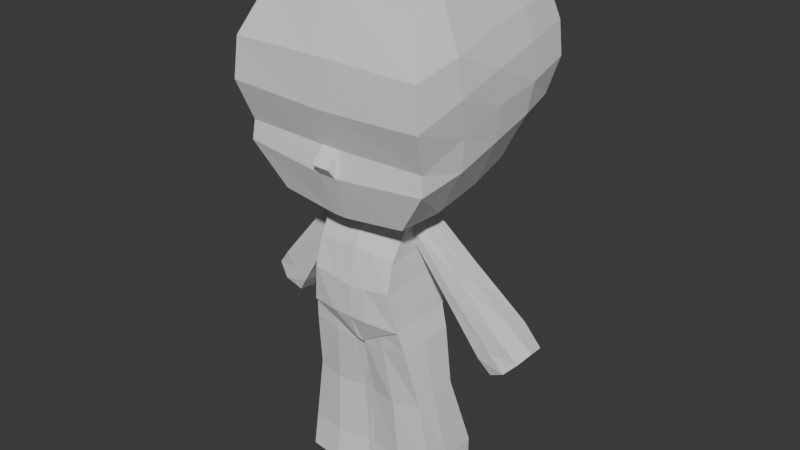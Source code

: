 # Source: PJ2.blend  (saved by Blender 4.0.36; exported with 4.5.12 LTS)
import bpy
from mathutils import Matrix  # noqa: F401  (used for matrix-valued properties, if any)

bpy.ops.wm.read_factory_settings(use_empty=True)
scene = bpy.context.scene
scene.name = 'Scene'

# ---- collections
col_collection = bpy.data.collections.new('Collection'); scene.collection.children.link(col_collection)
col_imagenes = bpy.data.collections.new('imagenes'); scene.collection.children.link(col_imagenes)
col_piernas = bpy.data.collections.new('piernas'); scene.collection.children.link(col_piernas)
col_brazos = bpy.data.collections.new('brazos'); scene.collection.children.link(col_brazos)

# ---- world
world_world = bpy.data.worlds.new('World'); scene.world = world_world
world_world.use_nodes = True; world_world.node_tree.nodes.clear()
_N = world_world.node_tree.nodes; _L = world_world.node_tree.links
n0 = _N.new('ShaderNodeOutputWorld'); n0.name = 'World Output'; n0.location = (300, 300)
n1 = _N.new('ShaderNodeBackground'); n1.name = 'Background'; n1.location = (10, 300)
n1.inputs[0].default_value = (0.05088, 0.05088, 0.05088, 1.0)
_L.new(n1.outputs[0], n0.inputs[0])
n0.is_active_output = True
world_world.color = (0.05088, 0.05088, 0.05088)
world_world.use_sun_shadow = False
world_world.sun_shadow_jitter_overblur = 0.0

# ---- meshes
me_cube_002 = bpy.data.meshes.new('Cube.002')
me_cube_002.from_pydata([(-0.5884, -0.7401, -0.9396), (-0.7153, -0.732, 0.6655), (-0.7011, 0.6364, -0.5158), (-0.7468, 0.6419, 0.7032), (0.5884, -0.7401, -0.9396), (0.7153, -0.732, 0.6655), (0.7011, 0.6364, -0.5158), (0.7468, 0.6419, 0.7032), (-0.6909, 0.01934, -0.7963), (-0.7285, -0.07404, 0.8378), (0.6909, 0.01934, -0.7963), (0.7285, -0.07404, 0.8378), (-0.8921, -0.9444, -0.04921), (-0.85, 0.8326, 0.3437), (0.85, 0.8326, 0.3437), (0.8921, -0.9444, -0.04921), (0.9342, -0.06535, 0.2051), (-0.9342, -0.06535, 0.2051), (-0.88, 0.8361, 0.06035), (0.88, 0.8361, 0.06035), (0.8357, -0.8164, -0.3978), (0.9246, -0.03043, -0.09009), (-0.9246, -0.03043, -0.09009), (-0.8357, -0.8164, -0.3978), (-0.74, 0.285, 0.817), (0.696, 0.3477, -0.6806), (-0.696, 0.3477, -0.6806), (0.74, 0.285, 0.817), (0.9024, 0.4071, 0.2911), (-0.9024, 0.4071, 0.2911), (-0.9246, 0.4037, -0.02491), (0.9246, 0.4037, -0.02491), (-0.6745, -0.4173, -0.8853), (0.7484, -0.4895, 0.749), (-0.7484, -0.4895, 0.749), (0.6745, -0.4173, -0.8853), (-0.9321, -0.5188, 0.08682), (0.9321, -0.5188, 0.08682), (0.9015, -0.4252, -0.2197), (-0.9015, -0.4252, -0.2197), (-0.8561, -0.9245, 0.3006), (-0.8051, 0.7583, 0.5612), (0.8051, 0.7583, 0.5612), (0.8561, -0.9245, 0.3006), (0.8586, -0.06227, 0.479), (-0.8586, -0.06227, 0.479), (0.8421, 0.3398, 0.5533), (-0.8421, 0.3398, 0.5533), (-0.8961, -0.5124, 0.3959), (0.8961, -0.5124, 0.3959), (-0.8115, 0.7479, -0.2488), (0.8115, 0.7479, -0.2488), (0.8475, -0.8383, -0.5649), (0.8847, -0.005845, -0.3909), (-0.8847, -0.005845, -0.3909), (-0.8475, -0.8383, -0.5649), (0.8791, 0.3948, -0.2923), (-0.8791, 0.3948, -0.2923), (-0.8755, -0.411, -0.5033), (0.8755, -0.411, -0.5033), (-0.0751, 0.646, -0.5276), (-0.07662, -0.7407, 0.7381), (-0.08, 0.61, 0.7907), (-0.06303, -0.7591, -0.9968), (-0.07401, -0.04547, -0.9083), (-0.07804, -0.07404, 0.9525), (-0.09105, 0.8506, 0.3814), (-0.09556, -0.9577, -0.07324), (-0.08967, -0.8422, -0.4007), (-0.09427, 0.8642, 0.000194), (-0.07927, 0.2718, 0.9046), (-0.07455, 0.3544, -0.7361), (-0.07226, -0.5115, -0.9949), (-0.08016, -0.4603, 0.8652), (-0.08624, 0.7691, 0.5945), (-0.09171, -0.9459, 0.3195), (-0.08693, 0.7421, -0.3014), (-0.09078, -0.8836, -0.6226), (0.06095, 0.6091, 0.7932), (0.04802, -0.7597, -0.9984), (0.05722, 0.6463, -0.5279), (0.05838, -0.741, 0.7401), (0.05946, -0.07404, 0.9557), (0.05638, -0.04732, -0.9115), (0.07281, -0.9581, -0.07393), (0.06937, 0.8511, 0.3825), (0.07182, 0.865, -0.001524), (0.06805, -0.843, -0.4012), (0.0568, 0.3546, -0.7377), (0.06039, 0.2714, 0.9071), (0.06107, -0.4595, 0.8686), (0.05505, -0.5142, -0.9981), (0.06987, -0.9465, 0.3201), (0.06571, 0.7695, 0.5954), (0.06916, -0.8848, -0.6242), (0.06623, 0.7419, -0.3029), (-0.09869, -0.9481, -0.5342), (0.06125, -0.9494, -0.5359)], [], [(47, 24, 3, 41), (93, 78, 7, 42), (49, 33, 5, 43), (75, 61, 1, 40), (91, 35, 4, 79), (73, 34, 1, 61), (91, 79, 63, 72), (76, 95, 80, 60), (62, 78, 93, 74), (69, 86, 95, 76), (92, 75, 67, 84), (88, 83, 64, 71), (70, 24, 9, 65), (88, 25, 10, 83), (46, 27, 11, 44), (48, 34, 9, 45), (39, 36, 17, 22), (31, 28, 16, 21), (62, 70, 89, 78), (66, 85, 86, 69), (68, 67, 12, 23), (38, 37, 15, 20), (86, 85, 14, 19), (30, 29, 13, 18), (57, 30, 18, 50), (95, 86, 19, 51), (59, 38, 20, 52), (77, 68, 23, 55), (56, 31, 21, 53), (58, 39, 22, 54), (51, 19, 31, 56), (54, 22, 30, 57), (22, 17, 29, 30), (19, 14, 28, 31), (42, 7, 27, 46), (80, 6, 25, 88), (62, 3, 24, 70), (80, 88, 71, 60), (65, 73, 90, 82), (45, 9, 24, 47), (55, 23, 39, 58), (53, 21, 38, 59), (21, 16, 37, 38), (23, 12, 36, 39), (40, 1, 34, 48), (81, 61, 75, 92), (83, 91, 72, 64), (65, 9, 34, 73), (83, 10, 35, 91), (44, 11, 33, 49), (16, 44, 49, 37), (12, 40, 48, 36), (17, 45, 47, 29), (14, 42, 46, 28), (36, 48, 45, 17), (28, 46, 44, 16), (84, 67, 68, 87), (74, 93, 85, 66), (67, 75, 40, 12), (37, 49, 43, 15), (85, 93, 42, 14), (29, 47, 41, 13), (10, 53, 59, 35), (0, 55, 58, 32), (8, 54, 57, 26), (6, 51, 56, 25), (32, 58, 54, 8), (25, 56, 53, 10), (70, 65, 82, 89), (77, 94, 97, 96), (63, 77, 55, 0), (35, 59, 52, 4), (80, 95, 51, 6), (26, 57, 50, 2), (2, 50, 76, 60), (13, 41, 74, 66), (8, 64, 72, 32), (2, 60, 71, 26), (50, 18, 69, 76), (87, 68, 96, 97), (18, 13, 66, 69), (26, 71, 64, 8), (41, 3, 62, 74), (32, 72, 63, 0), (4, 52, 94, 79), (15, 43, 92, 84), (11, 82, 90, 33), (7, 78, 89, 27), (52, 20, 87, 94), (20, 15, 84, 87), (27, 89, 82, 11), (43, 5, 81, 92), (33, 90, 81, 5), (73, 61, 81, 90), (94, 87, 97), (68, 77, 96), (94, 77, 63, 79)])
_uv = me_cube_002.uv_layers.new(name='UVMap')
_uv.uv.foreach_set('vector', [0.5654, 0.1875, 0.625, 0.1875, 0.625, 0.25, 0.5654, 0.25, 0.5654, 0.3852, 0.625, 0.3852, 0.625, 0.5, 0.5654, 0.5, 0.5654, 0.6962, 0.625, 0.6962, 0.625, 0.75, 0.5654, 0.75, 0.5654, 0.8884, 0.625, 0.8884, 0.625, 1.0, 0.5654, 1.0, 0.2602, 0.6962, 0.375, 0.6962, 0.375, 0.75, 0.2602, 0.75, 0.7634, 0.6962, 0.875, 0.6962, 0.875, 0.75, 0.7634, 0.75, 0.2602, 0.6962, 0.2602, 0.75, 0.2366, 0.75, 0.2366, 0.6962, 0.3983, 0.3624, 0.3983, 0.3846, 0.375, 0.3852, 0.375, 0.3616, 0.625, 0.3616, 0.625, 0.3852, 0.5654, 0.3852, 0.5654, 0.3616, 0.449, 0.364, 0.4491, 0.3834, 0.3983, 0.3846, 0.3983, 0.3624, 0.5654, 0.8648, 0.5654, 0.8884, 0.5086, 0.8884, 0.5086, 0.8648, 0.2602, 0.5625, 0.2602, 0.625, 0.2366, 0.625, 0.2366, 0.5625, 0.7634, 0.5625, 0.875, 0.5625, 0.875, 0.625, 0.7634, 0.625, 0.2602, 0.5625, 0.375, 0.5625, 0.375, 0.625, 0.2602, 0.625, 0.5654, 0.5625, 0.625, 0.5625, 0.625, 0.625, 0.5654, 0.625, 0.5654, 0.05378, 0.625, 0.05378, 0.625, 0.125, 0.5654, 0.125, 0.4436, 0.04079, 0.5086, 0.05378, 0.5086, 0.125, 0.4438, 0.126, 0.4439, 0.5509, 0.5086, 0.5625, 0.5086, 0.625, 0.4438, 0.624, 0.7634, 0.5, 0.7634, 0.5625, 0.7398, 0.5625, 0.7398, 0.5, 0.5086, 0.3616, 0.5086, 0.3852, 0.4491, 0.3834, 0.449, 0.364, 0.4417, 0.8912, 0.5086, 0.8884, 0.5086, 1.0, 0.4418, 1.026, 0.4436, 0.7092, 0.5086, 0.6962, 0.5086, 0.75, 0.4435, 0.7735, 0.4491, 0.3834, 0.5086, 0.3852, 0.5086, 0.5, 0.444, 0.4777, 0.4439, 0.1991, 0.5086, 0.1875, 0.5086, 0.25, 0.444, 0.2723, 0.3967, 0.1912, 0.4439, 0.1991, 0.444, 0.2723, 0.3967, 0.257, 0.3983, 0.3846, 0.4491, 0.3834, 0.444, 0.4777, 0.3967, 0.493, 0.3966, 0.7003, 0.4436, 0.7092, 0.4435, 0.7735, 0.3966, 0.7574, 0.396, 0.8893, 0.4417, 0.8912, 0.4418, 1.026, 0.396, 1.008, 0.3967, 0.5588, 0.4439, 0.5509, 0.4438, 0.624, 0.3966, 0.6247, 0.3966, 0.04969, 0.4436, 0.04079, 0.4438, 0.126, 0.3966, 0.1253, 0.3967, 0.493, 0.444, 0.4777, 0.4439, 0.5509, 0.3967, 0.5588, 0.3966, 0.1253, 0.4438, 0.126, 0.4439, 0.1991, 0.3967, 0.1912, 0.4438, 0.126, 0.5086, 0.125, 0.5086, 0.1875, 0.4439, 0.1991, 0.444, 0.4777, 0.5086, 0.5, 0.5086, 0.5625, 0.4439, 0.5509, 0.5654, 0.5, 0.625, 0.5, 0.625, 0.5625, 0.5654, 0.5625, 0.2602, 0.5, 0.375, 0.5, 0.375, 0.5625, 0.2602, 0.5625, 0.7634, 0.5, 0.875, 0.5, 0.875, 0.5625, 0.7634, 0.5625, 0.2602, 0.5, 0.2602, 0.5625, 0.2366, 0.5625, 0.2366, 0.5, 0.7634, 0.625, 0.7634, 0.6962, 0.7398, 0.6962, 0.7398, 0.625, 0.5654, 0.125, 0.625, 0.125, 0.625, 0.1875, 0.5654, 0.1875, 0.3966, -0.007402, 0.4435, -0.02352, 0.4436, 0.04079, 0.3966, 0.04969, 0.3966, 0.6247, 0.4438, 0.624, 0.4436, 0.7092, 0.3966, 0.7003, 0.4438, 0.624, 0.5086, 0.625, 0.5086, 0.6962, 0.4436, 0.7092, 0.4435, -0.02352, 0.5086, 0.0, 0.5086, 0.05378, 0.4436, 0.04079, 0.5654, 0.0, 0.625, 0.0, 0.625, 0.05378, 0.5654, 0.05378, 0.625, 0.8648, 0.625, 0.8884, 0.5654, 0.8884, 0.5654, 0.8648, 0.2602, 0.625, 0.2602, 0.6962, 0.2366, 0.6962, 0.2366, 0.625, 0.7634, 0.625, 0.875, 0.625, 0.875, 0.6962, 0.7634, 0.6962, 0.2602, 0.625, 0.375, 0.625, 0.375, 0.6962, 0.2602, 0.6962, 0.5654, 0.625, 0.625, 0.625, 0.625, 0.6962, 0.5654, 0.6962, 0.5086, 0.625, 0.5654, 0.625, 0.5654, 0.6962, 0.5086, 0.6962, 0.5086, 0.0, 0.5654, 0.0, 0.5654, 0.05378, 0.5086, 0.05378, 0.5086, 0.125, 0.5654, 0.125, 0.5654, 0.1875, 0.5086, 0.1875, 0.5086, 0.5, 0.5654, 0.5, 0.5654, 0.5625, 0.5086, 0.5625, 0.5086, 0.05378, 0.5654, 0.05378, 0.5654, 0.125, 0.5086, 0.125, 0.5086, 0.5625, 0.5654, 0.5625, 0.5654, 0.625, 0.5086, 0.625, 0.5086, 0.8648, 0.5086, 0.8884, 0.4417, 0.8912, 0.4419, 0.8667, 0.5654, 0.3616, 0.5654, 0.3852, 0.5086, 0.3852, 0.5086, 0.3616, 0.5086, 0.8884, 0.5654, 0.8884, 0.5654, 1.0, 0.5086, 1.0, 0.5086, 0.6962, 0.5654, 0.6962, 0.5654, 0.75, 0.5086, 0.75, 0.5086, 0.3852, 0.5654, 0.3852, 0.5654, 0.5, 0.5086, 0.5, 0.5086, 0.1875, 0.5654, 0.1875, 0.5654, 0.25, 0.5086, 0.25, 0.375, 0.625, 0.3966, 0.6247, 0.3966, 0.7003, 0.375, 0.6962, 0.375, 0.0, 0.3966, -0.007402, 0.3966, 0.04969, 0.375, 0.05378, 0.375, 0.125, 0.3966, 0.1253, 0.3967, 0.1912, 0.375, 0.1875, 0.375, 0.5, 0.3967, 0.493, 0.3967, 0.5588, 0.375, 0.5625, 0.375, 0.05378, 0.3966, 0.04969, 0.3966, 0.1253, 0.375, 0.125, 0.375, 0.5625, 0.3967, 0.5588, 0.3966, 0.6247, 0.375, 0.625, 0.7634, 0.5625, 0.7634, 0.625, 0.7398, 0.625, 0.7398, 0.5625, 0.396, 0.8893, 0.396, 0.8654, 0.396, 0.8654, 0.396, 0.8893, 0.375, 0.8884, 0.396, 0.8893, 0.396, 1.008, 0.375, 1.0, 0.375, 0.6962, 0.3966, 0.7003, 0.3966, 0.7574, 0.375, 0.75, 0.375, 0.3852, 0.3983, 0.3846, 0.3967, 0.493, 0.375, 0.5, 0.375, 0.1875, 0.3967, 0.1912, 0.3967, 0.257, 0.375, 0.25, 0.375, 0.25, 0.3967, 0.257, 0.3983, 0.3624, 0.375, 0.3616, 0.5086, 0.25, 0.5654, 0.25, 0.5654, 0.3616, 0.5086, 0.3616, 0.125, 0.625, 0.2366, 0.625, 0.2366, 0.6962, 0.125, 0.6962, 0.125, 0.5, 0.2366, 0.5, 0.2366, 0.5625, 0.125, 0.5625, 0.3967, 0.257, 0.444, 0.2723, 0.449, 0.364, 0.3983, 0.3624, 0.4419, 0.8667, 0.4417, 0.8912, 0.396, 0.8893, 0.396, 0.8654, 0.444, 0.2723, 0.5086, 0.25, 0.5086, 0.3616, 0.449, 0.364, 0.125, 0.5625, 0.2366, 0.5625, 0.2366, 0.625, 0.125, 0.625, 0.5654, 0.25, 0.625, 0.25, 0.625, 0.3616, 0.5654, 0.3616, 0.125, 0.6962, 0.2366, 0.6962, 0.2366, 0.75, 0.125, 0.75, 0.375, 0.75, 0.3966, 0.7574, 0.396, 0.8654, 0.375, 0.8648, 0.5086, 0.75, 0.5654, 0.75, 0.5654, 0.8648, 0.5086, 0.8648, 0.625, 0.625, 0.7398, 0.625, 0.7398, 0.6962, 0.625, 0.6962, 0.625, 0.5, 0.7398, 0.5, 0.7398, 0.5625, 0.625, 0.5625, 0.3966, 0.7574, 0.4435, 0.7735, 0.4419, 0.8667, 0.396, 0.8654, 0.4435, 0.7735, 0.5086, 0.75, 0.5086, 0.8648, 0.4419, 0.8667, 0.625, 0.5625, 0.7398, 0.5625, 0.7398, 0.625, 0.625, 0.625, 0.5654, 0.75, 0.625, 0.75, 0.625, 0.8648, 0.5654, 0.8648, 0.625, 0.6962, 0.7398, 0.6962, 0.7398, 0.75, 0.625, 0.75, 0.7634, 0.6962, 0.7634, 0.75, 0.7398, 0.75, 0.7398, 0.6962, 0.396, 0.8654, 0.4419, 0.8667, 0.396, 0.8654, 0.4417, 0.8912, 0.396, 0.8893, 0.396, 0.8893, 0.396, 0.8654, 0.396, 0.8893, 0.375, 0.8884, 0.375, 0.8648])
me_cube_002.use_mirror_x = True
me_cube_002.update()
me_cube_003 = bpy.data.meshes.new('Cube.003')
me_cube_003.from_pydata([(-1.067, -0.9107, -0.2974), (-0.9918, -0.3285, 0.8204), (-1.067, 0.5979, -0.2837), (-0.9918, 0.3658, 0.8447), (1.067, -0.9107, -0.2974), (0.9408, -0.3399, 0.8249), (1.067, 0.5979, -0.2837), (0.9408, 0.3771, 0.8462), (-0.9351, -1.0, 0.1208), (-0.9351, 0.5631, 0.1529), (0.9351, 0.5631, 0.1529), (0.9351, -1.0, 0.1208), (0.0, 0.3771, 0.9393), (0.0, -0.3399, 0.9158), (0.0, -1.059, 0.07143), (0.0, 0.5701, 0.1215), (-0.9212, -0.8231, 0.4185), (-0.9212, 0.4818, 0.4415), (0.9017, 0.4818, 0.4367), (0.9017, -0.8231, 0.4137), (0.0, -0.8795, 0.4722), (0.0, 0.4889, 0.4953), (0.0, -1.042, -0.2755), (-0.4341, 0.5802, -0.4739), (-0.4425, -0.3285, 0.8655), (-0.357, -1.035, 0.09153), (-0.4322, 0.3709, 0.888), (-0.4341, -0.8313, -0.4877), (-0.3876, 0.5631, 0.1236), (-0.4043, 0.4818, 0.4734), (-0.3748, -0.8566, 0.4504), (-0.4341, -1.025, -0.2844), (0.4015, 0.3831, 0.8845), (0.405, -0.8257, -0.4951), (0.4214, 0.5631, 0.1221), (0.405, 0.5785, -0.4814), (0.4122, -0.3399, 0.8606), (0.333, -1.037, 0.09018), (0.3423, -0.8581, 0.45), (0.3717, 0.4818, 0.473), (0.405, -1.026, -0.2838), (-1.067, -0.1906, -0.2905), (-0.9918, 0.01864, 0.8325), (1.067, -0.1906, -0.2905), (0.9408, 0.01859, 0.8356), (0.9455, -0.2185, 0.1368), (-0.9455, -0.2185, 0.1368), (0.0, 0.01859, 0.9275), (0.9017, -0.1706, 0.4252), (-0.9212, -0.1706, 0.43), (-0.4341, -0.1492, -0.4808), (-0.4373, 0.0212, 0.8767), (0.4069, 0.02157, 0.8725), (0.405, -0.1473, -0.4882), (0.08882, 0.5662, -0.5925), (-0.08895, 0.5662, -0.593), (0.0, 0.5923, -0.5121), (-0.08888, -0.7668, -0.6124), (0.08875, -0.7668, -0.6119), (0.0, -0.8509, -0.5525), (-0.08892, -0.126, -0.6027), (0.08879, -0.126, -0.6022), (0.4104, 0.6356, -0.2813), (0.0, 0.6281, -0.2765), (-0.4192, 0.6369, -0.2822)], [], [(49, 42, 3, 17), (39, 32, 7, 18), (48, 44, 5, 19), (30, 24, 1, 16), (53, 43, 4, 33), (51, 42, 1, 24), (31, 25, 8, 0), (43, 45, 11, 4), (62, 34, 10, 6), (41, 46, 9, 2), (23, 55, 60, 50), (40, 37, 14, 22), (52, 47, 13, 36), (38, 36, 13, 20), (29, 26, 12, 21), (28, 29, 21, 15), (37, 38, 20, 14), (25, 30, 16, 8), (45, 48, 19, 11), (34, 39, 18, 10), (46, 49, 17, 9), (33, 4, 40), (27, 31, 0), (61, 53, 33, 58), (14, 20, 30, 25), (9, 17, 29, 28), (17, 3, 26, 29), (41, 50, 27, 0), (2, 9, 28, 64), (22, 14, 25, 31), (47, 51, 24, 13), (20, 13, 24, 30), (50, 60, 57, 27), (15, 21, 39, 34), (11, 19, 38, 37), (19, 5, 36, 38), (44, 52, 36, 5), (4, 11, 37, 40), (64, 28, 15, 63), (59, 58, 33, 40, 22), (21, 12, 32, 39), (62, 63, 15, 34), (7, 32, 52, 44), (12, 26, 51, 47), (2, 23, 50, 41), (8, 16, 49, 46), (10, 18, 48, 45), (57, 59, 22, 31, 27), (32, 12, 47, 52), (0, 8, 46, 41), (6, 10, 45, 43), (26, 3, 42, 51), (35, 6, 43, 53), (18, 7, 44, 48), (16, 1, 42, 49), (54, 55, 56), (57, 58, 59), (61, 58, 57, 60), (54, 61, 60, 55), (54, 35, 53, 61), (23, 64, 63, 56, 55), (54, 56, 63, 62, 35), (35, 62, 6), (23, 2, 64)])
_uv = me_cube_003.uv_layers.new(name='UVMap')
_uv.uv.foreach_set('vector', [0.5597, 0.125, 0.625, 0.125, 0.625, 0.25, 0.5597, 0.25, 0.5597, 0.4224, 0.625, 0.4224, 0.625, 0.5, 0.5597, 0.5, 0.5597, 0.625, 0.625, 0.625, 0.625, 0.75, 0.5597, 0.75, 0.5597, 0.9259, 0.625, 0.9259, 0.625, 1.0, 0.5597, 1.0, 0.2974, 0.625, 0.375, 0.625, 0.375, 0.75, 0.2974, 0.75, 0.8009, 0.625, 0.875, 0.625, 0.875, 0.75, 0.8009, 0.75, 0.4187, 0.9259, 0.5089, 0.9259, 0.5089, 1.0, 0.375, 1.0, 0.375, 0.625, 0.5089, 0.625, 0.5089, 0.75, 0.375, 0.75, 0.4194, 0.4224, 0.5089, 0.4224, 0.5089, 0.5, 0.375, 0.5, 0.375, 0.125, 0.5089, 0.125, 0.5089, 0.25, 0.375, 0.25, 0.1991, 0.5, 0.2407, 0.5, 0.2407, 0.625, 0.1991, 0.625, 0.4207, 0.8276, 0.5089, 0.8276, 0.5089, 0.875, 0.4487, 0.875, 0.7026, 0.625, 0.75, 0.625, 0.75, 0.75, 0.7026, 0.75, 0.5597, 0.8276, 0.625, 0.8276, 0.625, 0.875, 0.5597, 0.875, 0.5597, 0.3241, 0.625, 0.3241, 0.625, 0.375, 0.5597, 0.375, 0.5089, 0.3241, 0.5597, 0.3241, 0.5597, 0.375, 0.5089, 0.375, 0.5089, 0.8276, 0.5597, 0.8276, 0.5597, 0.875, 0.5089, 0.875, 0.5089, 0.9259, 0.5597, 0.9259, 0.5597, 1.0, 0.5089, 1.0, 0.5089, 0.625, 0.5597, 0.625, 0.5597, 0.75, 0.5089, 0.75, 0.5089, 0.4224, 0.5597, 0.4224, 0.5597, 0.5, 0.5089, 0.5, 0.5089, 0.125, 0.5597, 0.125, 0.5597, 0.25, 0.5089, 0.25, 0.375, 0.8276, 0.375, 0.75, 0.4207, 0.8276, 0.375, 0.9259, 0.4187, 0.9259, 0.375, 1.0, 0.2593, 0.625, 0.2974, 0.625, 0.2974, 0.75, 0.2593, 0.75, 0.5089, 0.875, 0.5597, 0.875, 0.5597, 0.9259, 0.5089, 0.9259, 0.5089, 0.25, 0.5597, 0.25, 0.5597, 0.3241, 0.5089, 0.3241, 0.5597, 0.25, 0.625, 0.25, 0.625, 0.3241, 0.5597, 0.3241, 0.125, 0.625, 0.1991, 0.625, 0.1991, 0.75, 0.125, 0.75, 0.375, 0.25, 0.5089, 0.25, 0.5089, 0.3241, 0.418, 0.3241, 0.4487, 0.875, 0.5089, 0.875, 0.5089, 0.9259, 0.4187, 0.9259, 0.75, 0.625, 0.8009, 0.625, 0.8009, 0.75, 0.75, 0.75, 0.5597, 0.875, 0.625, 0.875, 0.625, 0.9259, 0.5597, 0.9259, 0.1991, 0.625, 0.2407, 0.625, 0.2407, 0.75, 0.1991, 0.75, 0.5089, 0.375, 0.5597, 0.375, 0.5597, 0.4224, 0.5089, 0.4224, 0.5089, 0.75, 0.5597, 0.75, 0.5597, 0.8276, 0.5089, 0.8276, 0.5597, 0.75, 0.625, 0.75, 0.625, 0.8276, 0.5597, 0.8276, 0.625, 0.625, 0.7026, 0.625, 0.7026, 0.75, 0.625, 0.75, 0.375, 0.75, 0.5089, 0.75, 0.5089, 0.8276, 0.4207, 0.8276, 0.418, 0.3241, 0.5089, 0.3241, 0.5089, 0.375, 0.4358, 0.375, 0.3892, 0.875, 0.375, 0.8657, 0.375, 0.8276, 0.4207, 0.8276, 0.4487, 0.875, 0.5597, 0.375, 0.625, 0.375, 0.625, 0.4224, 0.5597, 0.4224, 0.4194, 0.4224, 0.4358, 0.375, 0.5089, 0.375, 0.5089, 0.4224, 0.625, 0.5, 0.7026, 0.5, 0.7026, 0.625, 0.625, 0.625, 0.75, 0.5, 0.8009, 0.5, 0.8009, 0.625, 0.75, 0.625, 0.125, 0.5, 0.1991, 0.5, 0.1991, 0.625, 0.125, 0.625, 0.5089, 0.0, 0.5597, 0.0, 0.5597, 0.125, 0.5089, 0.125, 0.5089, 0.5, 0.5597, 0.5, 0.5597, 0.625, 0.5089, 0.625, 0.375, 0.8843, 0.3892, 0.875, 0.4487, 0.875, 0.4187, 0.9259, 0.375, 0.9259, 0.7026, 0.5, 0.75, 0.5, 0.75, 0.625, 0.7026, 0.625, 0.375, 0.0, 0.5089, 0.0, 0.5089, 0.125, 0.375, 0.125, 0.375, 0.5, 0.5089, 0.5, 0.5089, 0.625, 0.375, 0.625, 0.8009, 0.5, 0.875, 0.5, 0.875, 0.625, 0.8009, 0.625, 0.2974, 0.5, 0.375, 0.5, 0.375, 0.625, 0.2974, 0.625, 0.5597, 0.5, 0.625, 0.5, 0.625, 0.625, 0.5597, 0.625, 0.5597, 0.0, 0.625, 0.0, 0.625, 0.125, 0.5597, 0.125, 0.375, 0.3843, 0.3799, 0.375, 0.3905, 0.375, 0.375, 0.8843, 0.3802, 0.875, 0.3892, 0.875, 0.2593, 0.625, 0.2593, 0.75, 0.2407, 0.75, 0.2407, 0.625, 0.2593, 0.5, 0.2593, 0.625, 0.2407, 0.625, 0.2407, 0.5, 0.2593, 0.5, 0.2974, 0.5, 0.2974, 0.625, 0.2593, 0.625, 0.375, 0.3241, 0.418, 0.3241, 0.4358, 0.375, 0.3905, 0.375, 0.375, 0.3657, 0.375, 0.3843, 0.3905, 0.375, 0.4358, 0.375, 0.4194, 0.4224, 0.375, 0.4224, 0.375, 0.4224, 0.4194, 0.4224, 0.375, 0.5, 0.375, 0.3241, 0.375, 0.25, 0.418, 0.3241])
me_cube_003.use_mirror_x = True
me_cube_003.update()
me_cube_005 = bpy.data.meshes.new('Cube.005')
me_cube_005.from_pydata([(-0.719, -0.3109, -1.0), (-0.7313, -0.5834, 0.759), (-0.6885, 1.382, -1.0), (-0.7296, 1.014, 0.7656), (0.9924, -0.3109, -1.0), (0.3304, -0.742, 1.004), (0.9619, 1.382, -1.0), (0.3221, 1.028, 1.019), (-0.6844, -0.279, 0.05434), (-0.6281, 0.9044, 0.1345), (0.7035, 0.9044, 0.1669), (0.6645, -0.279, 0.08717), (-0.7075, -0.572, 0.6556), (-0.7075, 0.9866, 0.6414), (0.492, 0.9866, 0.7362), (0.4518, -0.6098, 0.7458), (-0.741, 1.417, -0.5856), (0.9394, 1.417, -0.5856), (0.9394, -0.2197, -0.6227), (-0.741, -0.2197, -0.6227), (-0.7803, 0.4464, -1.0), (-0.7305, 0.1389, 0.762), (1.054, 0.4464, -1.0), (0.3267, 0.05858, 1.011), (0.7227, 0.2251, 0.1117), (-0.6473, 0.2251, 0.07834), (0.5161, 0.1198, 0.7483), (-0.7075, 0.1328, 0.6492), (-0.7545, 0.4731, -0.6158), (0.9529, 0.4731, -0.6158), (0.1367, 1.441, -1.0), (-0.2037, 1.032, 0.8923), (0.1367, -0.4317, -1.0), (-0.2228, -0.6677, 0.8816), (-0.009957, -0.4164, 0.05409), (0.0377, 0.996, 0.134), (-0.148, -0.617, 0.6887), (-0.1282, 1.027, 0.6745), (0.1136, 1.519, -0.5557), (0.0992, -0.3531, -0.6227), (-0.202, 0.0974, 0.8867), (0.1367, 0.4468, -1.0)], [], [(27, 21, 3, 13), (37, 31, 7, 14), (26, 23, 5, 15), (36, 33, 1, 12), (41, 22, 4, 32), (40, 21, 1, 33), (39, 34, 8, 19), (29, 24, 11, 18), (38, 35, 10, 17), (28, 25, 9, 16), (34, 36, 12, 8), (24, 26, 15, 11), (35, 37, 14, 10), (25, 27, 13, 9), (20, 28, 16, 2), (30, 38, 17, 6), (22, 29, 18, 4), (32, 39, 19, 0), (6, 17, 29, 22), (0, 19, 28, 20), (8, 12, 27, 25), (10, 14, 26, 24), (19, 8, 25, 28), (17, 10, 24, 29), (31, 3, 21, 40), (30, 6, 22, 41), (14, 7, 23, 26), (12, 1, 21, 27), (2, 30, 41, 20), (7, 31, 40, 23), (4, 18, 39, 32), (2, 16, 38, 30), (9, 13, 37, 35), (11, 15, 36, 34), (16, 9, 35, 38), (18, 11, 34, 39), (23, 40, 33, 5), (20, 41, 32, 0), (15, 5, 33, 36), (13, 3, 31, 37)])
_uv = me_cube_005.uv_layers.new(name='UVMap')
_uv.uv.foreach_set('vector', [0.5803, 0.1131, 0.625, 0.1131, 0.625, 0.25, 0.5803, 0.25, 0.5803, 0.375, 0.625, 0.375, 0.625, 0.5, 0.5803, 0.5, 0.5803, 0.6369, 0.625, 0.6369, 0.625, 0.75, 0.5803, 0.75, 0.5803, 0.875, 0.625, 0.875, 0.625, 1.0, 0.5803, 1.0, 0.25, 0.6369, 0.375, 0.6369, 0.375, 0.75, 0.25, 0.75, 0.75, 0.6369, 0.875, 0.6369, 0.875, 0.75, 0.75, 0.75, 0.4223, 0.875, 0.5, 0.875, 0.5, 1.0, 0.4223, 1.0, 0.4223, 0.6369, 0.5, 0.6369, 0.5, 0.75, 0.4223, 0.75, 0.4223, 0.375, 0.5, 0.375, 0.5, 0.5, 0.4223, 0.5, 0.4223, 0.1131, 0.5, 0.1131, 0.5, 0.25, 0.4223, 0.25, 0.5, 0.875, 0.5803, 0.875, 0.5803, 1.0, 0.5, 1.0, 0.5, 0.6369, 0.5803, 0.6369, 0.5803, 0.75, 0.5, 0.75, 0.5, 0.375, 0.5803, 0.375, 0.5803, 0.5, 0.5, 0.5, 0.5, 0.1131, 0.5803, 0.1131, 0.5803, 0.25, 0.5, 0.25, 0.375, 0.1131, 0.4223, 0.1131, 0.4223, 0.25, 0.375, 0.25, 0.375, 0.375, 0.4223, 0.375, 0.4223, 0.5, 0.375, 0.5, 0.375, 0.6369, 0.4223, 0.6369, 0.4223, 0.75, 0.375, 0.75, 0.375, 0.875, 0.4223, 0.875, 0.4223, 1.0, 0.375, 1.0, 0.375, 0.5, 0.4223, 0.5, 0.4223, 0.6369, 0.375, 0.6369, 0.375, 0.0, 0.4223, 0.0, 0.4223, 0.1131, 0.375, 0.1131, 0.5, 0.0, 0.5803, 0.0, 0.5803, 0.1131, 0.5, 0.1131, 0.5, 0.5, 0.5803, 0.5, 0.5803, 0.6369, 0.5, 0.6369, 0.4223, 0.0, 0.5, 0.0, 0.5, 0.1131, 0.4223, 0.1131, 0.4223, 0.5, 0.5, 0.5, 0.5, 0.6369, 0.4223, 0.6369, 0.75, 0.5, 0.875, 0.5, 0.875, 0.6369, 0.75, 0.6369, 0.25, 0.5, 0.375, 0.5, 0.375, 0.6369, 0.25, 0.6369, 0.5803, 0.5, 0.625, 0.5, 0.625, 0.6369, 0.5803, 0.6369, 0.5803, 0.0, 0.625, 0.0, 0.625, 0.1131, 0.5803, 0.1131, 0.125, 0.5, 0.25, 0.5, 0.25, 0.6369, 0.125, 0.6369, 0.625, 0.5, 0.75, 0.5, 0.75, 0.6369, 0.625, 0.6369, 0.375, 0.75, 0.4223, 0.75, 0.4223, 0.875, 0.375, 0.875, 0.375, 0.25, 0.4223, 0.25, 0.4223, 0.375, 0.375, 0.375, 0.5, 0.25, 0.5803, 0.25, 0.5803, 0.375, 0.5, 0.375, 0.5, 0.75, 0.5803, 0.75, 0.5803, 0.875, 0.5, 0.875, 0.4223, 0.25, 0.5, 0.25, 0.5, 0.375, 0.4223, 0.375, 0.4223, 0.75, 0.5, 0.75, 0.5, 0.875, 0.4223, 0.875, 0.625, 0.6369, 0.75, 0.6369, 0.75, 0.75, 0.625, 0.75, 0.125, 0.6369, 0.25, 0.6369, 0.25, 0.75, 0.125, 0.75, 0.5803, 0.75, 0.625, 0.75, 0.625, 0.875, 0.5803, 0.875, 0.5803, 0.25, 0.625, 0.25, 0.625, 0.375, 0.5803, 0.375])
me_cube_005.update()
me_cube_006 = bpy.data.meshes.new('Cube.006')
me_cube_006.from_pydata([(-0.7106, -0.3109, -1.0), (-0.7229, -0.5834, 0.759), (-0.6802, 1.382, -1.0), (-0.7212, 1.014, 0.7656), (1.001, -0.3109, -1.0), (0.3388, -0.742, 1.004), (0.9703, 1.382, -1.0), (0.3305, 1.028, 1.019), (-0.6761, -0.279, 0.05434), (-0.6198, 0.9044, 0.1345), (0.7119, 0.9044, 0.1669), (0.6729, -0.279, 0.08717), (-0.6992, -0.572, 0.6556), (-0.6992, 0.9866, 0.6414), (0.5003, 0.9866, 0.7362), (0.4602, -0.6098, 0.7458), (-0.7327, 1.417, -0.5856), (0.9478, 1.417, -0.5856), (0.9478, -0.2197, -0.6227), (-0.7327, -0.2197, -0.6227), (-0.7719, 0.4464, -1.0), (-0.7222, 0.1389, 0.762), (1.062, 0.4464, -1.0), (0.335, 0.05858, 1.011), (0.7311, 0.2251, 0.1117), (-0.639, 0.2251, 0.07834), (0.5244, 0.1198, 0.7483), (-0.6992, 0.1328, 0.6492), (-0.7461, 0.4731, -0.6158), (0.9612, 0.4731, -0.6158), (0.145, 1.441, -1.0), (-0.1954, 1.032, 0.8923), (0.145, -0.4317, -1.0), (-0.2145, -0.6677, 0.8816), (-0.001606, -0.4164, 0.05409), (0.04605, 0.996, 0.134), (-0.1396, -0.617, 0.6887), (-0.1198, 1.027, 0.6745), (0.1219, 1.519, -0.5557), (0.1075, -0.3531, -0.6227), (-0.1937, 0.0974, 0.8867), (0.145, 0.4468, -1.0)], [], [(27, 21, 3, 13), (37, 31, 7, 14), (26, 23, 5, 15), (36, 33, 1, 12), (41, 22, 4, 32), (40, 21, 1, 33), (39, 34, 8, 19), (29, 24, 11, 18), (38, 35, 10, 17), (28, 25, 9, 16), (34, 36, 12, 8), (24, 26, 15, 11), (35, 37, 14, 10), (25, 27, 13, 9), (20, 28, 16, 2), (30, 38, 17, 6), (22, 29, 18, 4), (32, 39, 19, 0), (6, 17, 29, 22), (0, 19, 28, 20), (8, 12, 27, 25), (10, 14, 26, 24), (19, 8, 25, 28), (17, 10, 24, 29), (31, 3, 21, 40), (30, 6, 22, 41), (14, 7, 23, 26), (12, 1, 21, 27), (2, 30, 41, 20), (7, 31, 40, 23), (4, 18, 39, 32), (2, 16, 38, 30), (9, 13, 37, 35), (11, 15, 36, 34), (16, 9, 35, 38), (18, 11, 34, 39), (23, 40, 33, 5), (20, 41, 32, 0), (15, 5, 33, 36), (13, 3, 31, 37)])
_uv = me_cube_006.uv_layers.new(name='UVMap')
_uv.uv.foreach_set('vector', [0.5803, 0.1131, 0.625, 0.1131, 0.625, 0.25, 0.5803, 0.25, 0.5803, 0.375, 0.625, 0.375, 0.625, 0.5, 0.5803, 0.5, 0.5803, 0.6369, 0.625, 0.6369, 0.625, 0.75, 0.5803, 0.75, 0.5803, 0.875, 0.625, 0.875, 0.625, 1.0, 0.5803, 1.0, 0.25, 0.6369, 0.375, 0.6369, 0.375, 0.75, 0.25, 0.75, 0.75, 0.6369, 0.875, 0.6369, 0.875, 0.75, 0.75, 0.75, 0.4223, 0.875, 0.5, 0.875, 0.5, 1.0, 0.4223, 1.0, 0.4223, 0.6369, 0.5, 0.6369, 0.5, 0.75, 0.4223, 0.75, 0.4223, 0.375, 0.5, 0.375, 0.5, 0.5, 0.4223, 0.5, 0.4223, 0.1131, 0.5, 0.1131, 0.5, 0.25, 0.4223, 0.25, 0.5, 0.875, 0.5803, 0.875, 0.5803, 1.0, 0.5, 1.0, 0.5, 0.6369, 0.5803, 0.6369, 0.5803, 0.75, 0.5, 0.75, 0.5, 0.375, 0.5803, 0.375, 0.5803, 0.5, 0.5, 0.5, 0.5, 0.1131, 0.5803, 0.1131, 0.5803, 0.25, 0.5, 0.25, 0.375, 0.1131, 0.4223, 0.1131, 0.4223, 0.25, 0.375, 0.25, 0.375, 0.375, 0.4223, 0.375, 0.4223, 0.5, 0.375, 0.5, 0.375, 0.6369, 0.4223, 0.6369, 0.4223, 0.75, 0.375, 0.75, 0.375, 0.875, 0.4223, 0.875, 0.4223, 1.0, 0.375, 1.0, 0.375, 0.5, 0.4223, 0.5, 0.4223, 0.6369, 0.375, 0.6369, 0.375, 0.0, 0.4223, 0.0, 0.4223, 0.1131, 0.375, 0.1131, 0.5, 0.0, 0.5803, 0.0, 0.5803, 0.1131, 0.5, 0.1131, 0.5, 0.5, 0.5803, 0.5, 0.5803, 0.6369, 0.5, 0.6369, 0.4223, 0.0, 0.5, 0.0, 0.5, 0.1131, 0.4223, 0.1131, 0.4223, 0.5, 0.5, 0.5, 0.5, 0.6369, 0.4223, 0.6369, 0.75, 0.5, 0.875, 0.5, 0.875, 0.6369, 0.75, 0.6369, 0.25, 0.5, 0.375, 0.5, 0.375, 0.6369, 0.25, 0.6369, 0.5803, 0.5, 0.625, 0.5, 0.625, 0.6369, 0.5803, 0.6369, 0.5803, 0.0, 0.625, 0.0, 0.625, 0.1131, 0.5803, 0.1131, 0.125, 0.5, 0.25, 0.5, 0.25, 0.6369, 0.125, 0.6369, 0.625, 0.5, 0.75, 0.5, 0.75, 0.6369, 0.625, 0.6369, 0.375, 0.75, 0.4223, 0.75, 0.4223, 0.875, 0.375, 0.875, 0.375, 0.25, 0.4223, 0.25, 0.4223, 0.375, 0.375, 0.375, 0.5, 0.25, 0.5803, 0.25, 0.5803, 0.375, 0.5, 0.375, 0.5, 0.75, 0.5803, 0.75, 0.5803, 0.875, 0.5, 0.875, 0.4223, 0.25, 0.5, 0.25, 0.5, 0.375, 0.4223, 0.375, 0.4223, 0.75, 0.5, 0.75, 0.5, 0.875, 0.4223, 0.875, 0.625, 0.6369, 0.75, 0.6369, 0.75, 0.75, 0.625, 0.75, 0.125, 0.6369, 0.25, 0.6369, 0.25, 0.75, 0.125, 0.75, 0.5803, 0.75, 0.625, 0.75, 0.625, 0.875, 0.5803, 0.875, 0.5803, 0.25, 0.625, 0.25, 0.625, 0.375, 0.5803, 0.375])
me_cube_006.update()
me_cube_007 = bpy.data.meshes.new('Cube.007')
me_cube_007.from_pydata([(1.599, 0.05845, -1.2), (-3.675, -0.8887, 0.3904), (1.68, 2.541, -1.195), (-3.671, 0.6201, 0.389), (3.499, 0.09882, -0.8959), (-3.589, -0.7856, 0.7772), (3.512, 2.572, -0.8944), (-3.585, 0.6529, 0.7759), (2.719, 2.8, -1.069), (-3.643, 0.7647, 0.5869), (2.683, -0.204, -1.072), (-3.645, -1.05, 0.5915), (1.519, 1.27, -1.23), (-3.673, -0.134, 0.4024), (3.654, 1.367, -0.8543), (-3.587, -0.06589, 0.7963), (-3.645, -0.1297, 0.5876), (2.715, 1.24, -1.068), (-1.573, -0.6201, -0.2302), (-1.794, 1.427, -0.144), (-0.7291, 1.532, 0.09928), (-0.6076, -0.6142, 0.07755), (-0.9176, -0.7382, -0.154), (-1.055, 1.682, -0.1082), (-0.7323, 0.41, 0.1069), (-1.623, 0.4363, -0.2368), (0.8717, 2.386, -0.9749), (2.334, 2.549, -0.6142), (2.454, -0.2263, -0.6404), (1.669, -0.3384, -0.8222), (1.68, 2.724, -0.8151), (2.539, 1.071, -0.6007), (0.7034, 1.02, -0.9982), (0.8402, -0.2435, -0.9836)], [], [(25, 13, 3, 19), (23, 9, 7, 20), (24, 15, 5, 21), (22, 11, 1, 18), (17, 14, 4, 10), (16, 13, 1, 11), (15, 16, 11, 5), (12, 17, 10, 0), (21, 5, 11, 22), (19, 3, 9, 23), (2, 8, 17, 12), (7, 9, 16, 15), (9, 3, 13, 16), (8, 6, 14, 17), (20, 7, 15, 24), (18, 1, 13, 25), (33, 18, 25, 32), (27, 20, 24, 31), (26, 19, 23, 30), (28, 21, 22, 29), (29, 22, 18, 33), (31, 24, 21, 28), (30, 23, 20, 27), (32, 25, 19, 26), (12, 32, 26, 2), (8, 30, 27, 6), (14, 31, 28, 4), (10, 29, 33, 0), (4, 28, 29, 10), (2, 26, 30, 8), (6, 27, 31, 14), (0, 33, 32, 12)])
_uv = me_cube_007.uv_layers.new(name='UVMap')
_uv.uv.foreach_set('vector', [0.5051, 0.125, 0.625, 0.125, 0.625, 0.25, 0.5051, 0.25, 0.5051, 0.375, 0.625, 0.375, 0.625, 0.5, 0.5051, 0.5, 0.5051, 0.625, 0.625, 0.625, 0.625, 0.75, 0.5051, 0.75, 0.5051, 0.875, 0.625, 0.875, 0.625, 1.0, 0.5051, 1.0, 0.25, 0.625, 0.375, 0.625, 0.375, 0.75, 0.25, 0.75, 0.75, 0.625, 0.875, 0.625, 0.875, 0.75, 0.75, 0.75, 0.625, 0.625, 0.75, 0.625, 0.75, 0.75, 0.625, 0.75, 0.125, 0.625, 0.25, 0.625, 0.25, 0.75, 0.125, 0.75, 0.5051, 0.75, 0.625, 0.75, 0.625, 0.875, 0.5051, 0.875, 0.5051, 0.25, 0.625, 0.25, 0.625, 0.375, 0.5051, 0.375, 0.125, 0.5, 0.25, 0.5, 0.25, 0.625, 0.125, 0.625, 0.625, 0.5, 0.75, 0.5, 0.75, 0.625, 0.625, 0.625, 0.75, 0.5, 0.875, 0.5, 0.875, 0.625, 0.75, 0.625, 0.25, 0.5, 0.375, 0.5, 0.375, 0.625, 0.25, 0.625, 0.5051, 0.5, 0.625, 0.5, 0.625, 0.625, 0.5051, 0.625, 0.5051, 0.0, 0.625, 0.0, 0.625, 0.125, 0.5051, 0.125, 0.4289, 0.0, 0.5051, 0.0, 0.5051, 0.125, 0.4289, 0.125, 0.4289, 0.5, 0.5051, 0.5, 0.5051, 0.625, 0.4289, 0.625, 0.4289, 0.25, 0.5051, 0.25, 0.5051, 0.375, 0.4289, 0.375, 0.4289, 0.75, 0.5051, 0.75, 0.5051, 0.875, 0.4289, 0.875, 0.4289, 0.875, 0.5051, 0.875, 0.5051, 1.0, 0.4289, 1.0, 0.4289, 0.625, 0.5051, 0.625, 0.5051, 0.75, 0.4289, 0.75, 0.4289, 0.375, 0.5051, 0.375, 0.5051, 0.5, 0.4289, 0.5, 0.4289, 0.125, 0.5051, 0.125, 0.5051, 0.25, 0.4289, 0.25, 0.375, 0.125, 0.4289, 0.125, 0.4289, 0.25, 0.375, 0.25, 0.375, 0.375, 0.4289, 0.375, 0.4289, 0.5, 0.375, 0.5, 0.375, 0.625, 0.4289, 0.625, 0.4289, 0.75, 0.375, 0.75, 0.375, 0.875, 0.4289, 0.875, 0.4289, 1.0, 0.375, 1.0, 0.375, 0.75, 0.4289, 0.75, 0.4289, 0.875, 0.375, 0.875, 0.375, 0.25, 0.4289, 0.25, 0.4289, 0.375, 0.375, 0.375, 0.375, 0.5, 0.4289, 0.5, 0.4289, 0.625, 0.375, 0.625, 0.375, 0.0, 0.4289, 0.0, 0.4289, 0.125, 0.375, 0.125])
me_cube_007.update()
me_cube_008 = bpy.data.meshes.new('Cube.008')
me_cube_008.from_pydata([(1.599, 0.05845, -1.2), (-3.675, -0.8887, 0.3904), (1.68, 2.541, -1.195), (-3.671, 0.6201, 0.389), (3.499, 0.09882, -0.8959), (-3.589, -0.7856, 0.7772), (3.512, 2.572, -0.8944), (-3.585, 0.6529, 0.7759), (2.719, 2.8, -1.069), (-3.643, 0.7647, 0.5869), (2.683, -0.204, -1.072), (-3.645, -1.05, 0.5915), (1.519, 1.27, -1.23), (-3.673, -0.134, 0.4024), (3.654, 1.367, -0.8543), (-3.587, -0.06589, 0.7963), (-3.645, -0.1297, 0.5876), (2.715, 1.24, -1.068), (-1.573, -0.6201, -0.2302), (-1.794, 1.427, -0.144), (-0.7291, 1.532, 0.09928), (-0.6076, -0.6142, 0.07755), (-0.9176, -0.7382, -0.154), (-1.055, 1.682, -0.1082), (-0.7323, 0.41, 0.1069), (-1.623, 0.4363, -0.2368), (0.8717, 2.386, -0.9749), (2.334, 2.549, -0.6142), (2.454, -0.2263, -0.6404), (1.669, -0.3384, -0.8222), (1.68, 2.724, -0.8151), (2.539, 1.071, -0.6007), (0.7034, 1.02, -0.9982), (0.8402, -0.2435, -0.9836)], [], [(25, 13, 3, 19), (23, 9, 7, 20), (24, 15, 5, 21), (22, 11, 1, 18), (17, 14, 4, 10), (16, 13, 1, 11), (15, 16, 11, 5), (12, 17, 10, 0), (21, 5, 11, 22), (19, 3, 9, 23), (2, 8, 17, 12), (7, 9, 16, 15), (9, 3, 13, 16), (8, 6, 14, 17), (20, 7, 15, 24), (18, 1, 13, 25), (33, 18, 25, 32), (27, 20, 24, 31), (26, 19, 23, 30), (28, 21, 22, 29), (29, 22, 18, 33), (31, 24, 21, 28), (30, 23, 20, 27), (32, 25, 19, 26), (12, 32, 26, 2), (8, 30, 27, 6), (14, 31, 28, 4), (10, 29, 33, 0), (4, 28, 29, 10), (2, 26, 30, 8), (6, 27, 31, 14), (0, 33, 32, 12)])
_uv = me_cube_008.uv_layers.new(name='UVMap')
_uv.uv.foreach_set('vector', [0.5051, 0.125, 0.625, 0.125, 0.625, 0.25, 0.5051, 0.25, 0.5051, 0.375, 0.625, 0.375, 0.625, 0.5, 0.5051, 0.5, 0.5051, 0.625, 0.625, 0.625, 0.625, 0.75, 0.5051, 0.75, 0.5051, 0.875, 0.625, 0.875, 0.625, 1.0, 0.5051, 1.0, 0.25, 0.625, 0.375, 0.625, 0.375, 0.75, 0.25, 0.75, 0.75, 0.625, 0.875, 0.625, 0.875, 0.75, 0.75, 0.75, 0.625, 0.625, 0.75, 0.625, 0.75, 0.75, 0.625, 0.75, 0.125, 0.625, 0.25, 0.625, 0.25, 0.75, 0.125, 0.75, 0.5051, 0.75, 0.625, 0.75, 0.625, 0.875, 0.5051, 0.875, 0.5051, 0.25, 0.625, 0.25, 0.625, 0.375, 0.5051, 0.375, 0.125, 0.5, 0.25, 0.5, 0.25, 0.625, 0.125, 0.625, 0.625, 0.5, 0.75, 0.5, 0.75, 0.625, 0.625, 0.625, 0.75, 0.5, 0.875, 0.5, 0.875, 0.625, 0.75, 0.625, 0.25, 0.5, 0.375, 0.5, 0.375, 0.625, 0.25, 0.625, 0.5051, 0.5, 0.625, 0.5, 0.625, 0.625, 0.5051, 0.625, 0.5051, 0.0, 0.625, 0.0, 0.625, 0.125, 0.5051, 0.125, 0.4289, 0.0, 0.5051, 0.0, 0.5051, 0.125, 0.4289, 0.125, 0.4289, 0.5, 0.5051, 0.5, 0.5051, 0.625, 0.4289, 0.625, 0.4289, 0.25, 0.5051, 0.25, 0.5051, 0.375, 0.4289, 0.375, 0.4289, 0.75, 0.5051, 0.75, 0.5051, 0.875, 0.4289, 0.875, 0.4289, 0.875, 0.5051, 0.875, 0.5051, 1.0, 0.4289, 1.0, 0.4289, 0.625, 0.5051, 0.625, 0.5051, 0.75, 0.4289, 0.75, 0.4289, 0.375, 0.5051, 0.375, 0.5051, 0.5, 0.4289, 0.5, 0.4289, 0.125, 0.5051, 0.125, 0.5051, 0.25, 0.4289, 0.25, 0.375, 0.125, 0.4289, 0.125, 0.4289, 0.25, 0.375, 0.25, 0.375, 0.375, 0.4289, 0.375, 0.4289, 0.5, 0.375, 0.5, 0.375, 0.625, 0.4289, 0.625, 0.4289, 0.75, 0.375, 0.75, 0.375, 0.875, 0.4289, 0.875, 0.4289, 1.0, 0.375, 1.0, 0.375, 0.75, 0.4289, 0.75, 0.4289, 0.875, 0.375, 0.875, 0.375, 0.25, 0.4289, 0.25, 0.4289, 0.375, 0.375, 0.375, 0.375, 0.5, 0.4289, 0.5, 0.4289, 0.625, 0.375, 0.625, 0.375, 0.0, 0.4289, 0.0, 0.4289, 0.125, 0.375, 0.125])
me_cube_008.update()

# ---- objects
ob_cabeza = bpy.data.objects.new('cabeza', me_cube_002)
ob_torso = bpy.data.objects.new('torso', me_cube_003)
ob_empty_001 = bpy.data.objects.new('Empty.001', None)
ob_empty_002 = bpy.data.objects.new('Empty.002', None)
ob_cube_002 = bpy.data.objects.new('Cube.002', me_cube_005)
ob_cube_003 = bpy.data.objects.new('Cube.003', me_cube_006)
ob_cube_004 = bpy.data.objects.new('Cube.004', me_cube_007)
ob_cube_005 = bpy.data.objects.new('Cube.005', me_cube_008)

# ---- transforms, parenting, visibility, modifiers, constraints
ob_cabeza.location = (0.0, 0.2013, -0.1322)
ob_cabeza.scale = (0.4617, 0.4617, 0.4617)
ob_cabeza.use_mesh_mirror_x = True
ob_torso.location = (-0.003466, 0.08693, -0.9217)
ob_torso.scale = (0.1878, 0.1878, 0.3817)
ob_torso.use_mesh_mirror_x = True
ob_empty_001.location = (-1.254, 0.05764, -0.9238)
ob_empty_001.rotation_euler = (1.571, -0.0, 1.571)
ob_empty_001.scale = (1.159, 1.159, 1.159)
ob_empty_001.empty_display_type = 'IMAGE'
ob_empty_001.empty_display_size = 5.0
ob_empty_002.location = (1.898, 4.053, -0.9238)
ob_empty_002.rotation_euler = (1.571, -0.0, 0.0)
ob_empty_002.scale = (1.159, 1.159, 1.159)
ob_empty_002.empty_display_type = 'IMAGE'
ob_empty_002.empty_display_size = 5.0
ob_cube_002.location = (0.1359, 0.03552, -1.424)
ob_cube_002.scale = (0.1713, 0.154, 0.4015)
ob_cube_003.location = (-0.1417, 0.03579, -1.425)
ob_cube_003.scale = (-0.1713, 0.154, 0.4015)
ob_cube_004.location = (0.3861, 0.1134, -0.8413)
ob_cube_004.scale = (0.05979, 0.05979, 0.2958)
ob_cube_005.location = (-0.3937, 0.1134, -0.8366)
ob_cube_005.scale = (-0.05979, 0.05979, 0.2958)

# ---- collection membership
col_collection.objects.link(ob_cabeza)
col_collection.objects.link(ob_torso)
col_imagenes.objects.link(ob_empty_001)
col_imagenes.objects.link(ob_empty_002)
col_piernas.objects.link(ob_cube_002)
col_piernas.objects.link(ob_cube_003)
col_brazos.objects.link(ob_cube_004)
col_brazos.objects.link(ob_cube_005)

# ---- scene / render settings (as saved in the file)
scene.frame_start = 1; scene.frame_end = 250; scene.frame_set(1)
scene.render.engine = 'BLENDER_EEVEE_NEXT'
scene.cycles.sampling_pattern = 'TABULATED_SOBOL'
bpy.context.view_layer.update()

# ---- added for rendering (the .blend has no active camera and no usable light): camera, sun
cam_auto = bpy.data.cameras.new('AutoCamera')
cam_auto.lens = 50.0
cam_auto.sensor_width = 36.0
cam_auto.clip_end = 1000.0
ob_auto_camera = bpy.data.objects.new('AutoCamera', cam_auto)
scene.collection.objects.link(ob_auto_camera)
ob_auto_camera.location = (2.39981, -2.70452, 1.16423)
ob_auto_camera.rotation_euler = (1.09748, -7.21219e-08, 0.694738)
scene.camera = ob_auto_camera
light_auto_sun = bpy.data.lights.new('AutoSun', 'SUN')
light_auto_sun.energy = 3.0
light_auto_sun.angle = 0.0523599
ob_auto_sun = bpy.data.objects.new('AutoSun', light_auto_sun)
scene.collection.objects.link(ob_auto_sun)
ob_auto_sun.rotation_euler = (0.872665, 0.174533, 0.523599)
bpy.context.view_layer.update()
